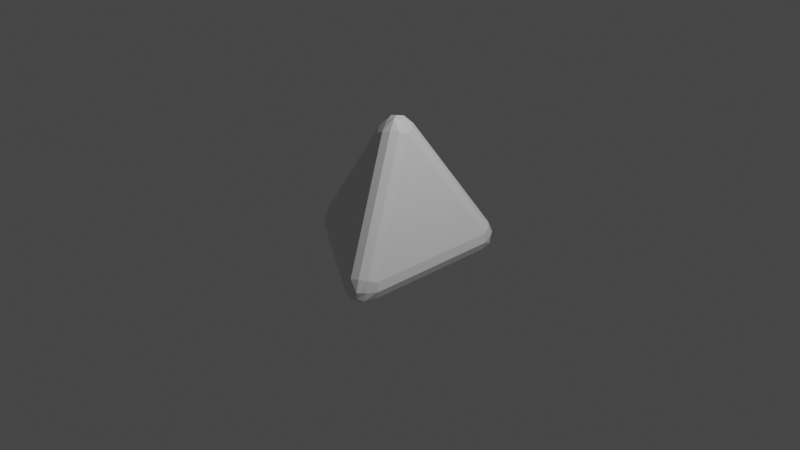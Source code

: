 # Source: DangerTriangle.blend  (saved by Blender 2.90.8; exported with 4.5.12 LTS)
import bpy
from mathutils import Matrix  # noqa: F401  (used for matrix-valued properties, if any)

bpy.ops.wm.read_factory_settings(use_empty=True)
scene = bpy.context.scene
scene.name = 'Scene'

# ---- collections
col_collection = bpy.data.collections.new('Collection'); scene.collection.children.link(col_collection)

# ---- materials (node trees are filled in below, after node groups)
mat_material = bpy.data.materials.new('Material')
mat_material.alpha_threshold = 0.0
mat_material.use_transparent_shadow = False
mat_material.line_color = (0.0, 0.0, 0.0, 1.0)

# ---- material node trees
mat_material.use_nodes = True; mat_material.node_tree.nodes.clear()
_N = mat_material.node_tree.nodes; _L = mat_material.node_tree.links
n0 = _N.new('ShaderNodeOutputMaterial'); n0.name = 'Material Output'; n0.location = (300, 300)
n1 = _N.new('ShaderNodeBsdfPrincipled'); n1.name = 'Principled BSDF'; n1.location = (10, 300)
n1.distribution = 'GGX'
n1.subsurface_method = 'BURLEY'
n1.inputs[2].default_value = 0.4
n1.inputs[3].default_value = 1.45
n1.inputs[27].default_value = (0.0, 0.0, 0.0, 1.0)
n1.inputs[28].default_value = 1.0
_L.new(n1.outputs[0], n0.inputs[0])
n0.is_active_output = True

# ---- world
world_world = bpy.data.worlds.new('World'); scene.world = world_world
world_world.use_nodes = True; world_world.node_tree.nodes.clear()
_N = world_world.node_tree.nodes; _L = world_world.node_tree.links
n0 = _N.new('ShaderNodeOutputWorld'); n0.name = 'World Output'; n0.location = (300, 300)
n1 = _N.new('ShaderNodeBackground'); n1.name = 'Background'; n1.location = (10, 300)
n1.inputs[0].default_value = (0.05088, 0.05088, 0.05088, 1.0)
_L.new(n1.outputs[0], n0.inputs[0])
n0.is_active_output = True
world_world.color = (0.05088, 0.05088, 0.05088)
world_world.use_sun_shadow = False
world_world.sun_shadow_jitter_overblur = 0.0

# ---- cameras
cam_camera = bpy.data.cameras.new('Camera')
cam_camera.clip_end = 100.0
cam_camera.ortho_scale = 7.314

# ---- lights
light_light = bpy.data.lights.new('Light', 'POINT')
light_light.transmission_factor = 0.0
light_light.energy = 1000.0
light_light.shadow_soft_size = 0.1
light_light.shadow_maximum_resolution = 0.006
light_light.use_absolute_resolution = True

# ---- meshes
me_cube = bpy.data.meshes.new('Cube')
me_cube.from_pydata([(0.1313, -1.49e-08, 0.9607), (-0.1333, 0.1698, 0.9403), (-0.1333, -0.1698, 0.9403), (0.1, 0.08961, 0.9965), (0.03872, 0.1533, 1.005), (0.1, -0.08961, 0.9965), (0.0503, -1.062e-08, 1.062), (-0.004767, 0.06566, 1.096), (-0.03957, 9.894e-11, 1.106), (-0.1892, 0.0919, 0.9794), (-0.2088, 1.744e-08, 0.9932), (-0.0432, 0.1815, 0.9854), (-0.08732, 0.08649, 1.054), (-0.1106, 7.451e-09, 1.09), (-0.0432, -0.1815, 0.9854), (0.03872, -0.1533, 1.005), (-0.1892, -0.0919, 0.9794), (-0.08732, -0.08649, 1.054), (-0.004767, -0.06566, 1.096), (0.2246, 0.9168, -0.2549), (0.4936, 0.7562, -0.2492), (0.2939, 0.745, -0.5173), (0.3157, 0.9306, -0.2131), (0.3988, 0.9049, -0.1974), (0.2098, 0.9264, -0.3553), (0.3271, 0.9536, -0.3326), (0.4183, 0.9508, -0.3201), (0.4077, 0.9377, -0.3932), (0.503, 0.7536, -0.3518), (0.4683, 0.7506, -0.4388), (0.4612, 0.8437, -0.21), (0.4666, 0.8713, -0.3309), (0.448, 0.8847, -0.4234), (0.2474, 0.8334, -0.4973), (0.2178, 0.8972, -0.4404), (0.3949, 0.7475, -0.4969), (0.3647, 0.8664, -0.4678), (0.3409, 0.9475, -0.4242), (0.2246, -0.9168, -0.2549), (0.2939, -0.745, -0.5173), (0.4936, -0.7562, -0.2492), (0.2098, -0.9264, -0.3553), (0.2178, -0.8972, -0.4404), (0.3157, -0.9306, -0.2131), (0.3271, -0.9536, -0.3326), (0.3409, -0.9475, -0.4242), (0.4077, -0.9377, -0.3932), (0.3949, -0.7475, -0.4969), (0.4683, -0.7506, -0.4388), (0.2474, -0.8334, -0.4973), (0.3647, -0.8664, -0.4678), (0.448, -0.8847, -0.4234), (0.4612, -0.8437, -0.21), (0.3988, -0.9049, -0.1974), (0.503, -0.7536, -0.3518), (0.4666, -0.8713, -0.3309), (0.4183, -0.9508, -0.3201), (-0.9706, -0.1698, -0.2549), (-0.9706, 0.1698, -0.2549), (-0.898, 4.47e-08, -0.5173), (-1.026, -0.0919, -0.2158), (-1.046, 4.888e-08, -0.202), (-0.9846, -0.1799, -0.3553), (-1.061, -0.08577, -0.3341), (-1.101, 5.215e-08, -0.3229), (-1.091, 4.537e-08, -0.3948), (-0.9846, 0.1799, -0.3553), (-0.9757, 0.1512, -0.4404), (-1.026, 0.0919, -0.2158), (-1.061, 0.08577, -0.3341), (-1.071, 0.06476, -0.4249), (-0.9453, -0.088, -0.4973), (-0.9757, -0.1512, -0.4404), (-0.9453, 0.088, -0.4973), (-1.022, 3.67e-08, -0.4683), (-1.071, -0.06476, -0.4249)], [], [(20, 0, 40), (59, 21, 39), (38, 2, 57), (0, 3, 6, 5), (3, 4, 7, 6), (5, 6, 18, 15), (6, 7, 8, 18), (1, 9, 12, 11), (9, 10, 13, 12), (11, 12, 7, 4), (12, 13, 8, 7), (2, 14, 17, 16), (14, 15, 18, 17), (16, 17, 13, 10), (17, 18, 8, 13), (19, 22, 25, 24), (22, 23, 26, 25), (24, 25, 37, 34), (25, 26, 27, 37), (20, 28, 31, 30), (28, 29, 32, 31), (30, 31, 26, 23), (31, 32, 27, 26), (21, 33, 36, 35), (33, 34, 37, 36), (35, 36, 32, 29), (36, 37, 27, 32), (38, 41, 44, 43), (41, 42, 45, 44), (43, 44, 56, 53), (44, 45, 46, 56), (39, 47, 50, 49), (47, 48, 51, 50), (49, 50, 45, 42), (50, 51, 46, 45), (40, 52, 55, 54), (52, 53, 56, 55), (54, 55, 51, 48), (55, 56, 46, 51), (57, 60, 63, 62), (60, 61, 64, 63), (62, 63, 75, 72), (63, 64, 65, 75), (58, 66, 69, 68), (66, 67, 70, 69), (68, 69, 64, 61), (69, 70, 65, 64), (59, 71, 74, 73), (71, 72, 75, 74), (73, 74, 70, 67), (74, 75, 65, 70), (0, 20, 30, 3), (3, 30, 23, 4), (4, 23, 22, 11), (11, 22, 19, 1), (59, 39, 49, 71), (71, 49, 42, 72), (72, 42, 41, 62), (62, 41, 38, 57), (39, 21, 35, 47), (47, 35, 29, 48), (48, 29, 28, 54), (54, 28, 20, 40), (21, 59, 73, 33), (33, 73, 67, 34), (34, 67, 66, 24), (24, 66, 58, 19), (57, 2, 16, 60), (60, 16, 10, 61), (61, 10, 9, 68), (68, 9, 1, 58), (2, 38, 43, 14), (14, 43, 53, 15), (15, 53, 52, 5), (5, 52, 40, 0), (58, 1, 19)])
_uv = me_cube.uv_layers.new(name='UVMap')
_uv.uv.foreach_set('vector', [0.8454, 0.1462, 0.1591, 0.1462, 0.8454, 0.8324, 0.1626, 0.1479, 0.8387, 0.1479, 0.8387, 0.824, 0.8486, 0.8302, 0.1707, 0.1522, 0.8486, 0.1522, 0.1591, 0.1462, 0.1356, 0.09374, 0.0935, 0.1134, 0.1356, 0.1751, 0.1356, 0.09374, 0.09001, -0.001889, 0.02938, -0.001889, 0.0935, 0.1134, 0.1356, 0.1751, 0.0935, 0.1134, 0.02938, 0.1645, 0.09001, 0.2251, 0.0935, 0.1134, 0.02938, -0.001889, 0.00721, 0.09477, 0.02938, 0.1645, 0.1707, 0.1517, 0.1444, 0.1813, 0.0963, 0.1173, 0.1412, 0.09731, 0.1444, 0.1813, 0.09824, 0.2334, 0.03511, 0.1702, 0.0963, 0.1173, 0.1412, 0.09731, 0.0963, 0.1173, 0.02938, -0.001889, 0.09001, -0.001889, 0.0963, 0.1173, 0.03511, 0.1702, 0.00721, 0.09477, 0.02938, -0.001889, 0.1707, 0.1522, 0.1412, 0.1771, 0.0963, 0.1123, 0.1444, 0.09634, 0.1412, 0.1771, 0.09001, 0.2251, 0.02938, 0.1645, 0.0963, 0.1123, 0.1444, 0.09634, 0.0963, 0.1123, 0.03511, -0.001889, 0.09824, -0.001889, 0.0963, 0.1123, 0.02938, 0.1645, 0.00721, 0.09477, 0.03511, -0.001889, 0.8486, 0.1517, 0.821, 0.09731, 0.8831, 0.1176, 0.9016, 0.1815, 0.821, 0.09731, 0.7721, -0.001889, 0.8324, -0.001889, 0.8831, 0.1176, 0.9016, 0.1815, 0.8831, 0.1176, 0.9975, 0.1703, 0.9975, 0.2333, 0.8831, 0.1176, 0.8324, -0.001889, 0.9012, 0.04535, 0.9975, 0.1703, 0.8454, 0.1462, 0.9003, 0.1748, 0.8837, 0.1131, 0.82, 0.09374, 0.9003, 0.1748, 0.9975, 0.2247, 0.9975, 0.1639, 0.8837, 0.1131, 0.82, 0.09374, 0.8837, 0.1131, 0.8324, -0.001889, 0.7721, -0.001889, 0.8837, 0.1131, 0.9975, 0.1639, 0.9012, 0.04535, 0.8324, -0.001889, 0.8387, 0.1479, 0.8123, 0.09455, 0.8788, 0.1129, 0.896, 0.1754, 0.8123, 0.09455, 0.7623, -0.001889, 0.8253, -0.001889, 0.8788, 0.1129, 0.896, 0.1754, 0.8788, 0.1129, 0.9975, 0.1639, 0.9975, 0.2247, 0.8788, 0.1129, 0.8253, -0.001889, 0.9012, 0.04535, 0.9975, 0.1639, 0.8486, 0.8302, 0.9016, 0.8533, 0.8831, 0.8987, 0.821, 0.857, 0.9016, 0.8533, 0.9975, 0.8974, 0.9975, 0.9604, 0.8831, 0.8987, 0.821, 0.857, 0.8831, 0.8987, 0.8324, 0.9675, 0.7721, 0.9073, 0.8831, 0.8987, 0.9975, 0.9604, 0.9503, 0.9891, 0.8324, 0.9675, 0.8387, 0.824, 0.896, 0.8538, 0.8788, 0.8992, 0.8123, 0.851, 0.896, 0.8538, 0.9975, 0.906, 0.9975, 0.9668, 0.8788, 0.8992, 0.8123, 0.851, 0.8788, 0.8992, 0.8253, 0.9604, 0.7623, 0.8974, 0.8788, 0.8992, 0.9975, 0.9668, 0.9503, 0.9891, 0.8253, 0.9604, 0.8454, 0.8324, 0.82, 0.8595, 0.8837, 0.9039, 0.9003, 0.8587, 0.82, 0.8595, 0.7721, 0.9073, 0.8324, 0.9675, 0.8837, 0.9039, 0.9003, 0.8587, 0.8837, 0.9039, 0.9975, 0.9668, 0.9975, 0.906, 0.8837, 0.9039, 0.8324, 0.9675, 0.9503, 0.9891, 0.9975, 0.9668, 0.8486, 0.1522, 0.8224, 0.09634, 0.8838, 0.1118, 0.9016, 0.1758, 0.8224, 0.09634, 0.7762, -0.001889, 0.8368, -0.001889, 0.8838, 0.1118, 0.9016, 0.1758, 0.8838, 0.1118, 0.9975, 0.1596, 0.9975, 0.2204, 0.8838, 0.1118, 0.8368, -0.001889, 0.8616, -0.001889, 0.9975, 0.1596, 0.8486, 0.8296, 0.9016, 0.8591, 0.8838, 0.9052, 0.8224, 0.8593, 0.9016, 0.8591, 0.9975, 0.9103, 0.9975, 0.9711, 0.8838, 0.9052, 0.8224, 0.8593, 0.8838, 0.9052, 0.8368, 0.9719, 0.7762, 0.9113, 0.8838, 0.9052, 0.9975, 0.9711, 0.9975, 0.996, 0.8368, 0.9719, 0.1626, 0.1479, 0.1357, 0.1744, 0.09225, 0.1127, 0.1357, 0.09455, 0.1357, 0.1744, 0.08524, 0.2204, 0.02448, 0.1596, 0.09225, 0.1127, 0.1357, 0.09455, 0.09225, 0.1127, 0.02448, -0.001889, 0.08524, -0.001889, 0.09225, 0.1127, 0.02448, 0.1596, -0.0004617, 0.1347, 0.02448, -0.001889, 0.1591, 0.1462, 0.8454, 0.1462, 0.82, 0.09374, 0.1356, 0.09374, 0.1356, 0.09374, 0.82, 0.09374, 0.7721, -0.001889, 0.09001, -0.001889, 0.09001, -0.001889, 0.7721, -0.001889, 0.821, 0.09731, 0.1412, 0.09731, 0.1412, 0.09731, 0.821, 0.09731, 0.8486, 0.1517, 0.1707, 0.1517, 0.1626, 0.1479, 0.8387, 0.824, 0.8123, 0.851, 0.1357, 0.1744, 0.1357, 0.1744, 0.8123, 0.851, 0.7623, 0.8974, 0.08524, 0.2204, 0.9975, 0.2204, 0.9975, 0.8974, 0.9016, 0.8533, 0.9016, 0.1758, 0.9016, 0.1758, 0.9016, 0.8533, 0.8486, 0.8302, 0.8486, 0.1522, 0.8387, 0.824, 0.8387, 0.1479, 0.896, 0.1754, 0.896, 0.8538, 0.896, 0.8538, 0.896, 0.1754, 0.9975, 0.2247, 0.9975, 0.906, 0.9975, 0.906, 0.9975, 0.2247, 0.9003, 0.1748, 0.9003, 0.8587, 0.9003, 0.8587, 0.9003, 0.1748, 0.8454, 0.1462, 0.8454, 0.8324, 0.8387, 0.1479, 0.1626, 0.1479, 0.1357, 0.09455, 0.8123, 0.09455, 0.8123, 0.09455, 0.1357, 0.09455, 0.08524, -0.001889, 0.7623, -0.001889, 0.9975, 0.2333, 0.9975, 0.9103, 0.9016, 0.8591, 0.9016, 0.1815, 0.9016, 0.1815, 0.9016, 0.8591, 0.8486, 0.8296, 0.8486, 0.1517, 0.8486, 0.1522, 0.1707, 0.1522, 0.1444, 0.09634, 0.8224, 0.09634, 0.8224, 0.09634, 0.1444, 0.09634, 0.09824, -0.001889, 0.7762, -0.001889, 0.7762, 0.9113, 0.09824, 0.2334, 0.1444, 0.1813, 0.8224, 0.8593, 0.8224, 0.8593, 0.1444, 0.1813, 0.1707, 0.1517, 0.8486, 0.8296, 0.1707, 0.1522, 0.8486, 0.8302, 0.821, 0.857, 0.1412, 0.1771, 0.1412, 0.1771, 0.821, 0.857, 0.7721, 0.9073, 0.09001, 0.2251, 0.09001, 0.2251, 0.7721, 0.9073, 0.82, 0.8595, 0.1356, 0.1751, 0.1356, 0.1751, 0.82, 0.8595, 0.8454, 0.8324, 0.1591, 0.1462, 0.8486, 0.8296, 0.1707, 0.1517, 0.8486, 0.1517])
me_cube.materials.append(mat_material)
me_cube.use_remesh_preserve_volume = False
me_cube.use_remesh_preserve_attributes = False
me_cube.use_mirror_vertex_groups = False
me_cube.update()

# ---- objects
ob_cube = bpy.data.objects.new('Cube', me_cube)
ob_light = bpy.data.objects.new('Light', light_light)
ob_camera = bpy.data.objects.new('Camera', cam_camera)

# ---- transforms, parenting, visibility, modifiers, constraints
ob_cube.location = (0.0, 0.0, 0.0)
ob_cube.lock_rotations_4d = False
ob_cube.empty_display_type = 'ARROWS'
ob_cube.lineart.crease_threshold = 0.0
ob_light.location = (4.076, 1.005, 5.904)
ob_light.rotation_euler = (0.6503, 0.05522, 1.866)
ob_light.lock_rotations_4d = False
ob_light.empty_display_type = 'ARROWS'
ob_light.color = (0.0, 0.0, 0.0, 0.0)
ob_light.lineart.crease_threshold = 0.0
ob_camera.location = (7.359, -6.926, 4.958)
ob_camera.rotation_euler = (1.109, 0.0, 0.8149)
ob_camera.lock_rotations_4d = False
ob_camera.empty_display_type = 'ARROWS'
ob_camera.color = (0.0, 0.0, 0.0, 0.0)
ob_camera.display_type = 'WIRE'
ob_camera.lineart.crease_threshold = 0.0

# ---- collection membership
col_collection.objects.link(ob_cube)
col_collection.objects.link(ob_light)
col_collection.objects.link(ob_camera)

# ---- scene / render settings (as saved in the file)
scene.camera = ob_camera
scene.frame_start = 1; scene.frame_end = 250; scene.frame_set(1)
scene.render.engine = 'BLENDER_EEVEE_NEXT'
scene.cycles.use_denoising = False
scene.cycles.samples = 128
scene.cycles.sampling_pattern = 'TABULATED_SOBOL'
scene.cycles.use_adaptive_sampling = False
scene.cycles.use_light_tree = False
scene.view_settings.view_transform = 'Filmic'
bpy.context.view_layer.update()
